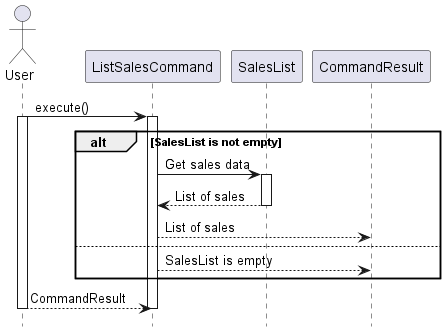

The diagram above was rendered by PlantUML. Its source (embedded in the PNG):
@startuml
hide footbox
actor User
participant ListSalesCommand
participant SalesList
participant CommandResult

User -> ListSalesCommand: execute()
activate User
activate ListSalesCommand

alt SalesList is not empty
  ListSalesCommand -> SalesList: Get sales data
  activate SalesList
  SalesList --> ListSalesCommand: List of sales
  deactivate SalesList
  ListSalesCommand --> CommandResult: List of sales
  else
  ListSalesCommand --> CommandResult: SalesList is empty
end

User --> ListSalesCommand: CommandResult
deactivate User
deactivate ListSalesCommand
@enduml